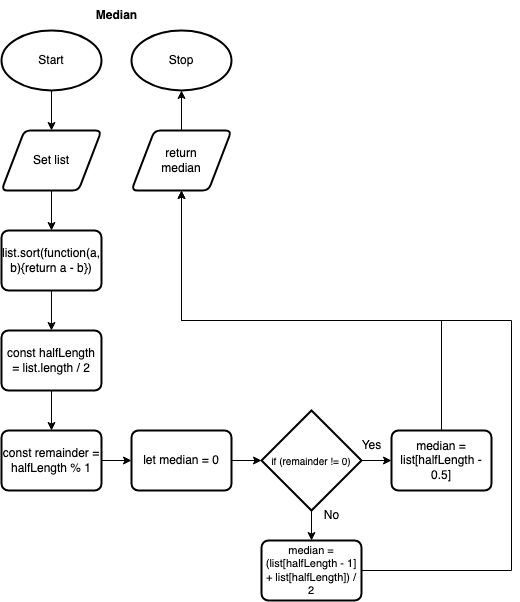

The diagram above was exported from draw.io. Its source (the exported page's mxGraphModel, read from the mxfile embedded in the PNG):
<mxGraphModel dx="710" dy="560" grid="1" gridSize="10" guides="1" tooltips="1" connect="1" arrows="1" fold="1" page="1" pageScale="1" pageWidth="827" pageHeight="1169" math="0" shadow="0">
  <root>
    <mxCell id="0" />
    <mxCell id="1" parent="0" />
    <mxCell id="21" style="edgeStyle=none;html=1;entryX=0.5;entryY=0;entryDx=0;entryDy=0;" edge="1" parent="1" source="22">
      <mxGeometry relative="1" as="geometry">
        <mxPoint x="550" y="189.9999999999999" as="targetPoint" />
      </mxGeometry>
    </mxCell>
    <mxCell id="22" value="Start" style="strokeWidth=2;html=1;shape=mxgraph.flowchart.start_1;whiteSpace=wrap;" vertex="1" parent="1">
      <mxGeometry x="500" y="90" width="100" height="60" as="geometry" />
    </mxCell>
    <mxCell id="23" value="Stop" style="strokeWidth=2;html=1;shape=mxgraph.flowchart.start_1;whiteSpace=wrap;" vertex="1" parent="1">
      <mxGeometry x="630" y="90" width="100" height="60" as="geometry" />
    </mxCell>
    <mxCell id="24" style="edgeStyle=none;html=1;entryX=0.5;entryY=1;entryDx=0;entryDy=0;entryPerimeter=0;" edge="1" parent="1" source="25" target="23">
      <mxGeometry relative="1" as="geometry" />
    </mxCell>
    <mxCell id="25" value="return&lt;br&gt;median" style="shape=parallelogram;html=1;strokeWidth=2;perimeter=parallelogramPerimeter;whiteSpace=wrap;rounded=1;arcSize=12;size=0.23;" vertex="1" parent="1">
      <mxGeometry x="630" y="190" width="100" height="60" as="geometry" />
    </mxCell>
    <mxCell id="26" style="edgeStyle=none;html=1;entryX=0.5;entryY=0;entryDx=0;entryDy=0;fontSize=12;" edge="1" parent="1">
      <mxGeometry relative="1" as="geometry">
        <mxPoint x="550" y="250" as="sourcePoint" />
        <mxPoint x="550" y="290" as="targetPoint" />
      </mxGeometry>
    </mxCell>
    <mxCell id="27" value="Set list" style="shape=parallelogram;html=1;strokeWidth=2;perimeter=parallelogramPerimeter;whiteSpace=wrap;rounded=1;arcSize=12;size=0.23;" vertex="1" parent="1">
      <mxGeometry x="500" y="190" width="100" height="60" as="geometry" />
    </mxCell>
    <mxCell id="28" value="Median" style="text;html=1;align=center;verticalAlign=middle;resizable=0;points=[];autosize=1;strokeColor=none;fillColor=none;fontStyle=1" vertex="1" parent="1">
      <mxGeometry x="585" y="60" width="60" height="30" as="geometry" />
    </mxCell>
    <mxCell id="29" style="edgeStyle=orthogonalEdgeStyle;rounded=0;html=1;entryX=0.5;entryY=0;entryDx=0;entryDy=0;fontSize=12;" edge="1" parent="1" source="30" target="41">
      <mxGeometry relative="1" as="geometry" />
    </mxCell>
    <mxCell id="30" value="list.sort(function(a, b){return a - b})" style="rounded=1;whiteSpace=wrap;html=1;absoluteArcSize=1;arcSize=14;strokeWidth=2;" vertex="1" parent="1">
      <mxGeometry x="500" y="290" width="100" height="60" as="geometry" />
    </mxCell>
    <mxCell id="31" style="edgeStyle=none;html=1;entryX=0.5;entryY=0;entryDx=0;entryDy=0;fontSize=8;" edge="1" parent="1" source="33" target="35">
      <mxGeometry relative="1" as="geometry" />
    </mxCell>
    <mxCell id="32" style="edgeStyle=none;html=1;fontSize=8;" edge="1" parent="1" source="33" target="37">
      <mxGeometry relative="1" as="geometry" />
    </mxCell>
    <mxCell id="33" value="if (remainder != 0)" style="strokeWidth=2;html=1;shape=mxgraph.flowchart.decision;whiteSpace=wrap;fontSize=10;" vertex="1" parent="1">
      <mxGeometry x="760" y="470" width="100" height="100" as="geometry" />
    </mxCell>
    <mxCell id="34" style="edgeStyle=orthogonalEdgeStyle;rounded=0;html=1;entryX=0.5;entryY=1;entryDx=0;entryDy=0;fontSize=11;endArrow=classic;endFill=1;" edge="1" parent="1" source="35" target="25">
      <mxGeometry relative="1" as="geometry">
        <Array as="points">
          <mxPoint x="1010" y="630" />
          <mxPoint x="1010" y="380" />
          <mxPoint x="680" y="380" />
        </Array>
      </mxGeometry>
    </mxCell>
    <mxCell id="35" value="median = (list[halfLength - 1] + list[halfLength]) / 2" style="rounded=1;whiteSpace=wrap;html=1;absoluteArcSize=1;arcSize=14;strokeWidth=2;fontSize=11;" vertex="1" parent="1">
      <mxGeometry x="760" y="600" width="100" height="60" as="geometry" />
    </mxCell>
    <mxCell id="36" style="edgeStyle=orthogonalEdgeStyle;rounded=0;html=1;entryX=0.5;entryY=1;entryDx=0;entryDy=0;fontSize=11;endArrow=classic;endFill=1;" edge="1" parent="1" source="37" target="25">
      <mxGeometry relative="1" as="geometry">
        <Array as="points">
          <mxPoint x="940" y="380" />
          <mxPoint x="680" y="380" />
        </Array>
      </mxGeometry>
    </mxCell>
    <mxCell id="37" value="median = list[halfLength - 0.5]" style="rounded=1;whiteSpace=wrap;html=1;absoluteArcSize=1;arcSize=14;strokeWidth=2;" vertex="1" parent="1">
      <mxGeometry x="890" y="490" width="100" height="60" as="geometry" />
    </mxCell>
    <mxCell id="38" value="Yes" style="text;html=1;align=center;verticalAlign=middle;resizable=0;points=[];autosize=1;strokeColor=none;fillColor=none;fontSize=12;" vertex="1" parent="1">
      <mxGeometry x="850" y="490" width="40" height="30" as="geometry" />
    </mxCell>
    <mxCell id="39" value="No" style="text;html=1;align=center;verticalAlign=middle;resizable=0;points=[];autosize=1;strokeColor=none;fillColor=none;fontSize=12;" vertex="1" parent="1">
      <mxGeometry x="810" y="560" width="40" height="30" as="geometry" />
    </mxCell>
    <mxCell id="40" style="edgeStyle=orthogonalEdgeStyle;rounded=0;html=1;fontSize=12;entryX=0.5;entryY=0;entryDx=0;entryDy=0;" edge="1" parent="1" source="41" target="43">
      <mxGeometry relative="1" as="geometry">
        <mxPoint x="549.98" y="480" as="targetPoint" />
      </mxGeometry>
    </mxCell>
    <mxCell id="41" value="const halfLength = list.length / 2" style="rounded=1;whiteSpace=wrap;html=1;absoluteArcSize=1;arcSize=14;strokeWidth=2;" vertex="1" parent="1">
      <mxGeometry x="499.98" y="390" width="100" height="60" as="geometry" />
    </mxCell>
    <mxCell id="42" style="edgeStyle=orthogonalEdgeStyle;rounded=0;html=1;entryX=0;entryY=0.5;entryDx=0;entryDy=0;fontSize=11;endArrow=classic;endFill=1;" edge="1" parent="1" source="43" target="45">
      <mxGeometry relative="1" as="geometry" />
    </mxCell>
    <mxCell id="43" value="const remainder = halfLength % 1" style="rounded=1;whiteSpace=wrap;html=1;absoluteArcSize=1;arcSize=14;strokeWidth=2;" vertex="1" parent="1">
      <mxGeometry x="500" y="490" width="100" height="60" as="geometry" />
    </mxCell>
    <mxCell id="44" style="edgeStyle=orthogonalEdgeStyle;rounded=0;html=1;entryX=0;entryY=0.5;entryDx=0;entryDy=0;entryPerimeter=0;fontSize=11;endArrow=classic;endFill=1;" edge="1" parent="1" source="45" target="33">
      <mxGeometry relative="1" as="geometry" />
    </mxCell>
    <mxCell id="45" value="let median = 0" style="rounded=1;whiteSpace=wrap;html=1;absoluteArcSize=1;arcSize=14;strokeWidth=2;" vertex="1" parent="1">
      <mxGeometry x="630" y="490" width="100" height="60" as="geometry" />
    </mxCell>
  </root>
</mxGraphModel>